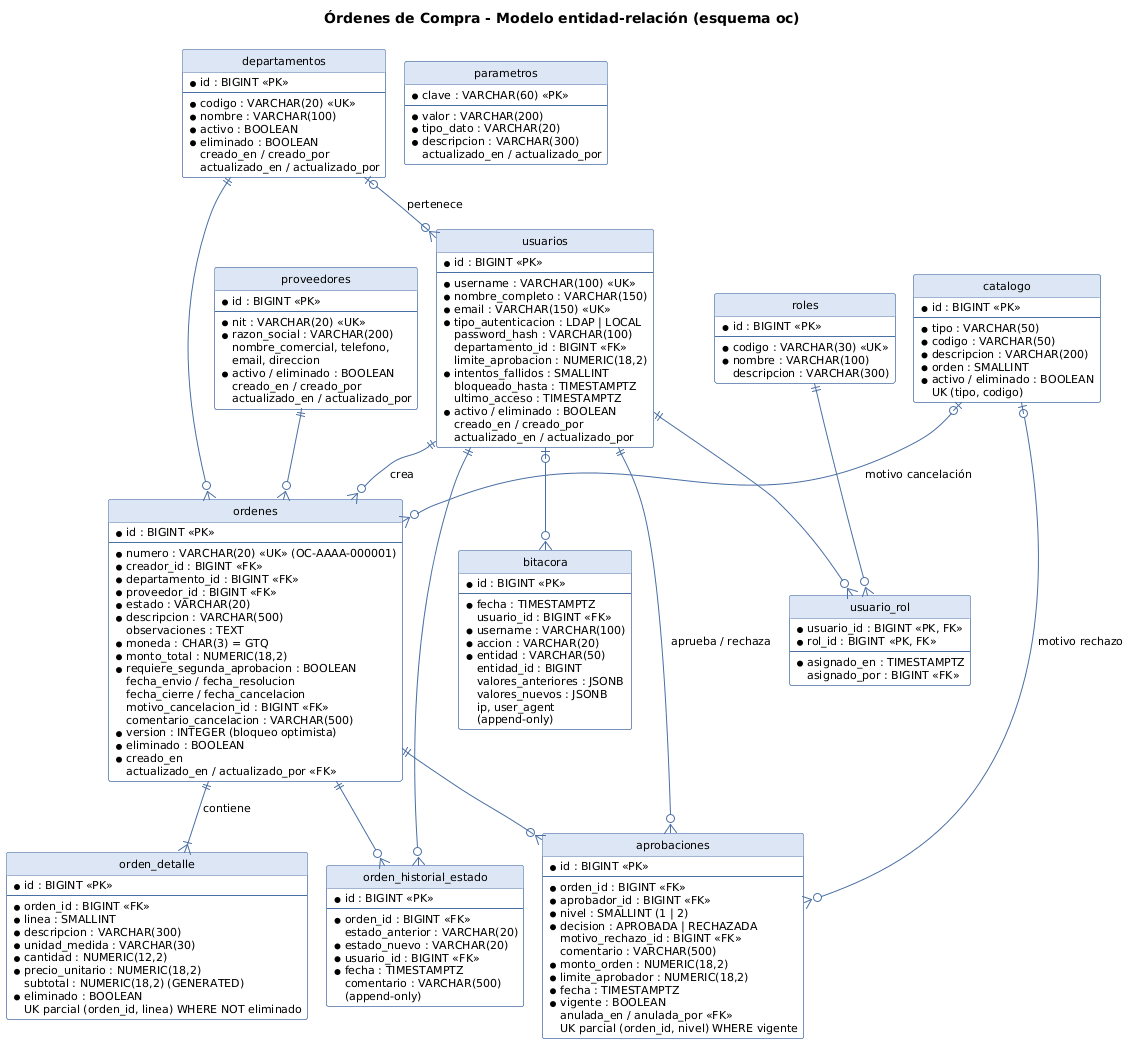

The diagram above was rendered by PlantUML. Its source (embedded in the PNG):
@startuml diagrama-er
' Diagrama ER - esquema "oc" (Flyway V1). Regenerar: ver README, sección "Diagrama ER".
!pragma layout smetana
hide circle
hide empty methods
skinparam shadowing false
skinparam defaultFontName DejaVu Sans
skinparam defaultFontSize 11
skinparam class {
  BackgroundColor #FDFDFE
  BorderColor #4A6FA5
  HeaderBackgroundColor #DCE6F5
  ArrowColor #4A6FA5
}
title Órdenes de Compra - Modelo entidad-relación (esquema oc)

entity departamentos {
  * id : BIGINT <<PK>>
  --
  * codigo : VARCHAR(20) <<UK>>
  * nombre : VARCHAR(100)
  * activo : BOOLEAN
  * eliminado : BOOLEAN
  creado_en / creado_por
  actualizado_en / actualizado_por
}

entity proveedores {
  * id : BIGINT <<PK>>
  --
  * nit : VARCHAR(20) <<UK>>
  * razon_social : VARCHAR(200)
  nombre_comercial, telefono,
  email, direccion
  * activo / eliminado : BOOLEAN
  creado_en / creado_por
  actualizado_en / actualizado_por
}

entity catalogo {
  * id : BIGINT <<PK>>
  --
  * tipo : VARCHAR(50)
  * codigo : VARCHAR(50)
  * descripcion : VARCHAR(200)
  * orden : SMALLINT
  * activo / eliminado : BOOLEAN
  UK (tipo, codigo)
}

entity parametros {
  * clave : VARCHAR(60) <<PK>>
  --
  * valor : VARCHAR(200)
  * tipo_dato : VARCHAR(20)
  * descripcion : VARCHAR(300)
  actualizado_en / actualizado_por
}

entity roles {
  * id : BIGINT <<PK>>
  --
  * codigo : VARCHAR(30) <<UK>>
  * nombre : VARCHAR(100)
  descripcion : VARCHAR(300)
}

entity usuarios {
  * id : BIGINT <<PK>>
  --
  * username : VARCHAR(100) <<UK>>
  * nombre_completo : VARCHAR(150)
  * email : VARCHAR(150) <<UK>>
  * tipo_autenticacion : LDAP | LOCAL
  password_hash : VARCHAR(100)
  departamento_id : BIGINT <<FK>>
  limite_aprobacion : NUMERIC(18,2)
  * intentos_fallidos : SMALLINT
  bloqueado_hasta : TIMESTAMPTZ
  ultimo_acceso : TIMESTAMPTZ
  * activo / eliminado : BOOLEAN
  creado_en / creado_por
  actualizado_en / actualizado_por
}

entity usuario_rol {
  * usuario_id : BIGINT <<PK, FK>>
  * rol_id : BIGINT <<PK, FK>>
  --
  * asignado_en : TIMESTAMPTZ
  asignado_por : BIGINT <<FK>>
}

entity ordenes {
  * id : BIGINT <<PK>>
  --
  * numero : VARCHAR(20) <<UK>> (OC-AAAA-000001)
  * creador_id : BIGINT <<FK>>
  * departamento_id : BIGINT <<FK>>
  * proveedor_id : BIGINT <<FK>>
  * estado : VARCHAR(20)
  * descripcion : VARCHAR(500)
  observaciones : TEXT
  * moneda : CHAR(3) = GTQ
  * monto_total : NUMERIC(18,2)
  * requiere_segunda_aprobacion : BOOLEAN
  fecha_envio / fecha_resolucion
  fecha_cierre / fecha_cancelacion
  motivo_cancelacion_id : BIGINT <<FK>>
  comentario_cancelacion : VARCHAR(500)
  * version : INTEGER (bloqueo optimista)
  * eliminado : BOOLEAN
  * creado_en
  actualizado_en / actualizado_por <<FK>>
}

entity orden_detalle {
  * id : BIGINT <<PK>>
  --
  * orden_id : BIGINT <<FK>>
  * linea : SMALLINT
  * descripcion : VARCHAR(300)
  * unidad_medida : VARCHAR(30)
  * cantidad : NUMERIC(12,2)
  * precio_unitario : NUMERIC(18,2)
  subtotal : NUMERIC(18,2) (GENERATED)
  * eliminado : BOOLEAN
  UK parcial (orden_id, linea) WHERE NOT eliminado
}

entity aprobaciones {
  * id : BIGINT <<PK>>
  --
  * orden_id : BIGINT <<FK>>
  * aprobador_id : BIGINT <<FK>>
  * nivel : SMALLINT (1 | 2)
  * decision : APROBADA | RECHAZADA
  motivo_rechazo_id : BIGINT <<FK>>
  comentario : VARCHAR(500)
  * monto_orden : NUMERIC(18,2)
  * limite_aprobador : NUMERIC(18,2)
  * fecha : TIMESTAMPTZ
  * vigente : BOOLEAN
  anulada_en / anulada_por <<FK>>
  UK parcial (orden_id, nivel) WHERE vigente
}

entity orden_historial_estado {
  * id : BIGINT <<PK>>
  --
  * orden_id : BIGINT <<FK>>
  estado_anterior : VARCHAR(20)
  * estado_nuevo : VARCHAR(20)
  * usuario_id : BIGINT <<FK>>
  * fecha : TIMESTAMPTZ
  comentario : VARCHAR(500)
  (append-only)
}

entity bitacora {
  * id : BIGINT <<PK>>
  --
  * fecha : TIMESTAMPTZ
  usuario_id : BIGINT <<FK>>
  * username : VARCHAR(100)
  * accion : VARCHAR(20)
  * entidad : VARCHAR(50)
  entidad_id : BIGINT
  valores_anteriores : JSONB
  valores_nuevos : JSONB
  ip, user_agent
  (append-only)
}

departamentos |o--o{ usuarios : pertenece
usuarios ||--o{ usuario_rol
roles ||--o{ usuario_rol

usuarios ||--o{ ordenes : crea
departamentos ||--o{ ordenes
proveedores ||--o{ ordenes
catalogo |o--o{ ordenes : motivo cancelación

ordenes ||--|{ orden_detalle : contiene
ordenes ||--o{ aprobaciones
usuarios ||--o{ aprobaciones : aprueba / rechaza
catalogo |o--o{ aprobaciones : motivo rechazo

ordenes ||--o{ orden_historial_estado
usuarios ||--o{ orden_historial_estado

usuarios |o--o{ bitacora
@enduml